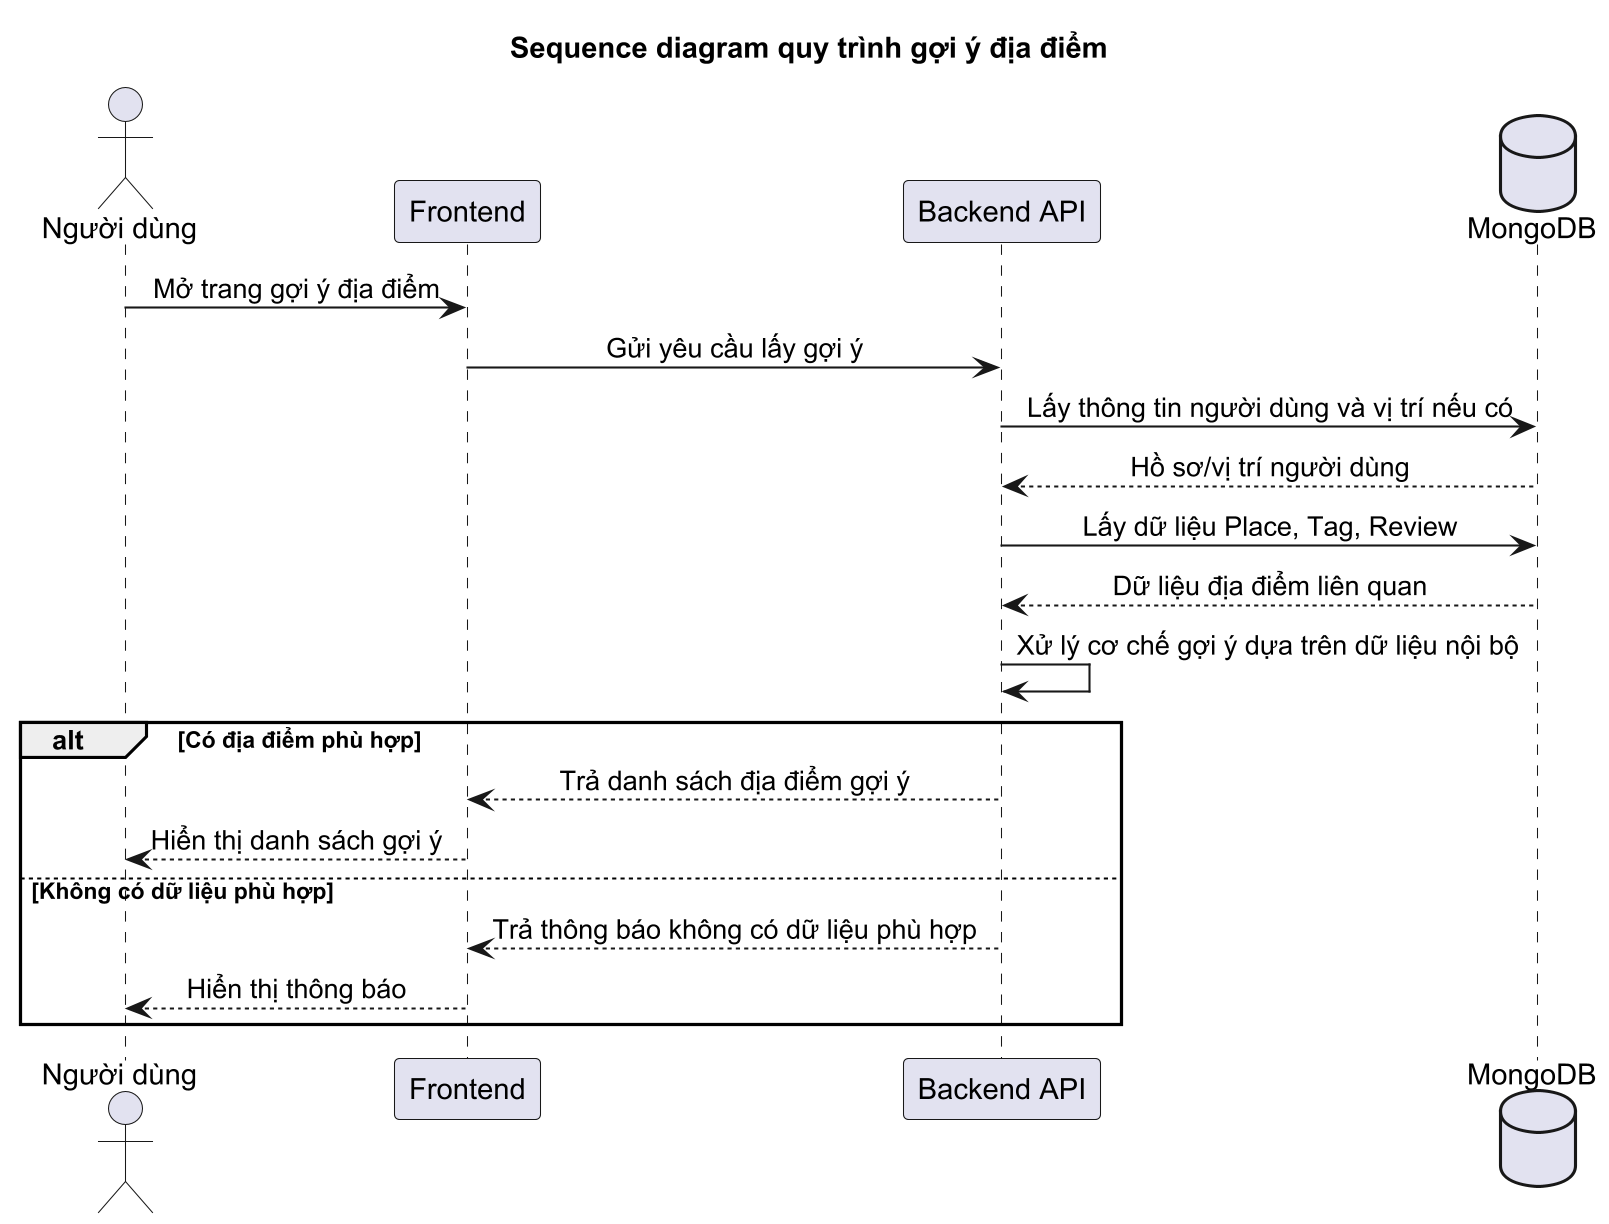

The diagram above was rendered by PlantUML. Its source (embedded in the PNG):
@startuml
skinparamlocked dpi 200
title Sequence diagram quy trình gợi ý địa điểm

skinparam defaultFontName Arial
skinparam shadowing false
skinparam sequenceMessageAlign center
skinparam wrapWidth 180

actor "Người dùng" as User
participant "Frontend" as FE
participant "Backend API" as BE
database "MongoDB" as DB

User -> FE : Mở trang gợi ý địa điểm
FE -> BE : Gửi yêu cầu lấy gợi ý
BE -> DB : Lấy thông tin người dùng và vị trí nếu có
DB --> BE : Hồ sơ/vị trí người dùng
BE -> DB : Lấy dữ liệu Place, Tag, Review
DB --> BE : Dữ liệu địa điểm liên quan
BE -> BE : Xử lý cơ chế gợi ý dựa trên dữ liệu nội bộ

alt Có địa điểm phù hợp
  BE --> FE : Trả danh sách địa điểm gợi ý
  FE --> User : Hiển thị danh sách gợi ý
else Không có dữ liệu phù hợp
  BE --> FE : Trả thông báo không có dữ liệu phù hợp
  FE --> User : Hiển thị thông báo
end

@enduml